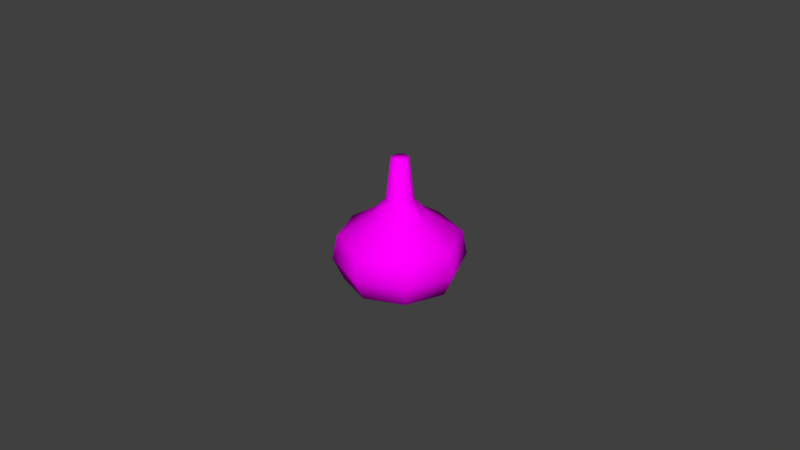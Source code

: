 # Source: Alho.blend  (saved by Blender 2.79.0; exported with 4.5.12 LTS)
import bpy
from mathutils import Matrix  # noqa: F401  (used for matrix-valued properties, if any)

bpy.ops.wm.read_factory_settings(use_empty=True)
scene = bpy.context.scene
scene.name = 'Scene'

# ---- collections
col_collection_1 = bpy.data.collections.new('Collection 1'); scene.collection.children.link(col_collection_1)

# ---- images (referenced by path relative to the original .blend; pixels are not part of the script)
import os
ASSET_DIR = os.environ.get("B2B_ASSET_DIR", "")  # directory of the original .blend (textures are referenced by path, not embedded)
HERE = os.path.dirname(os.path.abspath(__file__))  # packed textures are extracted next to this script under _unpacked/

def load_image(name, relpath, width, height, colorspace="sRGB"):
    """Load a texture the original file referenced (path relative to the .blend, or extracted next to this script)."""
    p = next((c for c in (os.path.join(HERE, relpath), os.path.join(ASSET_DIR, relpath)) if relpath and os.path.exists(c)), "")
    if p:
        img = bpy.data.images.load(p, check_existing=True)
        img.name = name
    else:  # same state as the original file: an image datablock whose file is absent (Cycles renders it pink)
        img = bpy.data.images.new(name, width, height)
        img.source = "FILE"
        img.filepath = "//" + (relpath or name)
    img.colorspace_settings.name = colorspace
    return img
img_alho_jpg = load_image('alho.jpg', 'alho.jpg', 1024, 1024, 'sRGB')

# ---- materials (node trees are filled in below, after node groups)
mat_alho = bpy.data.materials.new('alho')
mat_alho.alpha_threshold = 0.0
mat_alho.roughness = 0.5

# ---- material node trees
mat_alho.use_nodes = True; mat_alho.node_tree.nodes.clear()
_N = mat_alho.node_tree.nodes; _L = mat_alho.node_tree.links
n0 = _N.new('ShaderNodeOutputMaterial'); n0.name = 'Material Output'; n0.location = (300, 300)
n1 = _N.new('ShaderNodeBsdfDiffuse'); n1.name = 'Diffuse BSDF'; n1.location = (10, 300)
n2 = _N.new('ShaderNodeTexImage'); n2.name = 'Image Texture'; n2.location = (-190, 355)
n2.width = 140
n2.image = img_alho_jpg
n3 = _N.new('ShaderNodeMapping'); n3.name = 'Mapping'; n3.location = (-490, 384)
n4 = _N.new('ShaderNodeTexCoord'); n4.name = 'Texture Coordinate'; n4.location = (-690, 367)
_L.new(n1.outputs[0], n0.inputs[0])
_L.new(n2.outputs[0], n1.inputs[0])
_L.new(n3.outputs[0], n2.inputs[0])
_L.new(n4.outputs[2], n3.inputs[0])
n0.is_active_output = True

# ---- world
world_world = bpy.data.worlds.new('World'); scene.world = world_world
world_world.color = (0.05088, 0.05088, 0.05088)
world_world.use_sun_shadow = False
world_world.sun_shadow_jitter_overblur = 0.0
world_world.cycles.sampling_method = 'MANUAL'

# ---- meshes
me_cylinder = bpy.data.meshes.new('Cylinder')
me_cylinder.from_pydata([(0.004131, -0.004131, 0.0006832), (0.01313, -0.01313, 0.01896), (0.01414, -0.01414, 0.0115), (0.01182, -0.01182, 0.004382), (0.00188, -0.00188, 0.04332), (0.002934, -0.002934, 0.0303), (0.006476, -0.006476, 0.02507), (-0.004131, -0.004131, 0.0006832), (0.0, -0.005843, 0.0006832), (-0.01313, -0.01313, 0.01896), (-0.01414, -0.01414, 0.0115), (-0.01182, -0.01182, 0.004382), (0.0, -0.01857, 0.01896), (0.0, -0.02, 0.0115), (0.0, -0.01672, 0.004382), (-0.00188, -0.00188, 0.04332), (-0.002934, -0.002934, 0.0303), (-0.006476, -0.006476, 0.02507), (0.0, -0.002659, 0.04332), (0.0, -0.004149, 0.0303), (0.0, -0.009159, 0.02507), (0.005843, 0.0, 0.0006832), (0.004131, 0.004131, 0.0006832), (0.01857, 0.0, 0.01896), (0.02, 0.0, 0.0115), (0.01672, 0.0, 0.004382), (0.01313, 0.01313, 0.01896), (0.01414, 0.01414, 0.0115), (0.01182, 0.01182, 0.004382), (0.002659, 0.0, 0.04332), (0.004149, 0.0, 0.0303), (0.009159, 0.0, 0.02507), (0.00188, 0.00188, 0.04332), (0.002934, 0.002934, 0.0303), (0.006476, 0.006476, 0.02507), (-0.005843, 0.0, 0.0006832), (-0.004131, 0.004131, 0.0006832), (0.0, 0.005843, 0.0006832), (0.0, 0.0, -1.49e-08), (0.0, 0.0, 0.04332), (-0.01857, 0.0, 0.01896), (-0.02, 0.0, 0.0115), (-0.01672, 0.0, 0.004382), (-0.01313, 0.01313, 0.01896), (-0.01414, 0.01414, 0.0115), (-0.01182, 0.01182, 0.004382), (0.0, 0.01857, 0.01896), (0.0, 0.02, 0.0115), (0.0, 0.01672, 0.004382), (-0.002659, 0.0, 0.04332), (-0.004149, 0.0, 0.0303), (-0.009159, 0.0, 0.02507), (-0.00188, 0.00188, 0.04332), (-0.002934, 0.002934, 0.0303), (-0.006476, 0.006476, 0.02507), (0.0, 0.002659, 0.04332), (0.0, 0.004149, 0.0303), (0.0, 0.009159, 0.02507)], [], [(29, 39, 4), (39, 18, 4), (38, 21, 0), (8, 38, 0), (0, 3, 14, 8), (3, 2, 13, 14), (2, 1, 12, 13), (21, 25, 3, 0), (25, 24, 2, 3), (24, 23, 1, 2), (1, 6, 20, 12), (6, 5, 19, 20), (5, 4, 18, 19), (23, 31, 6, 1), (31, 30, 5, 6), (30, 29, 4, 5), (49, 15, 39), (39, 15, 18), (38, 7, 35), (8, 7, 38), (7, 8, 14, 11), (11, 14, 13, 10), (10, 13, 12, 9), (35, 7, 11, 42), (42, 11, 10, 41), (41, 10, 9, 40), (9, 12, 20, 17), (17, 20, 19, 16), (16, 19, 18, 15), (40, 9, 17, 51), (51, 17, 16, 50), (50, 16, 15, 49), (29, 32, 39), (39, 32, 55), (38, 22, 21), (37, 22, 38), (22, 37, 48, 28), (28, 48, 47, 27), (27, 47, 46, 26), (21, 22, 28, 25), (25, 28, 27, 24), (24, 27, 26, 23), (26, 46, 57, 34), (34, 57, 56, 33), (33, 56, 55, 32), (23, 26, 34, 31), (31, 34, 33, 30), (30, 33, 32, 29), (49, 39, 52), (39, 55, 52), (38, 35, 36), (37, 38, 36), (36, 45, 48, 37), (45, 44, 47, 48), (44, 43, 46, 47), (35, 42, 45, 36), (42, 41, 44, 45), (41, 40, 43, 44), (43, 54, 57, 46), (54, 53, 56, 57), (53, 52, 55, 56), (40, 51, 54, 43), (51, 50, 53, 54), (50, 49, 52, 53)])
me_cylinder.polygons.foreach_set('use_smooth', [True] * 64)
_uv = me_cylinder.uv_layers.new(name='UVMap')
_uv.uv.foreach_set('vector', [0.4444, 0.05889, 0.4153, 0.04685, 0.4444, 0.0348, 0.4153, 0.04685, 0.4273, 0.01776, 0.4444, 0.0348, 0.3218, 0.08191, 0.3484, 0.1461, 0.2953, 0.1461, 0.2577, 0.1085, 0.3218, 0.08191, 0.2953, 0.1461, 0.1414, 0.1753, 0.1414, 0.3261, 0.02066, 0.3261, 0.02066, 0.1753, 0.1414, 0.3261, 0.1414, 0.4289, 0.02066, 0.4289, 0.02066, 0.3261, 0.1414, 0.4289, 0.1414, 0.5286, 0.02066, 0.5286, 0.02066, 0.4289, 0.2621, 0.1753, 0.2621, 0.3261, 0.1414, 0.3261, 0.1414, 0.1753, 0.2621, 0.3261, 0.2621, 0.4289, 0.1414, 0.4289, 0.1414, 0.3261, 0.2621, 0.4289, 0.2621, 0.5286, 0.1414, 0.5286, 0.1414, 0.4289, 0.1414, 0.5286, 0.1414, 0.6759, 0.02066, 0.6759, 0.02066, 0.5286, 0.1414, 0.6759, 0.1414, 0.7709, 0.02066, 0.7709, 0.02066, 0.6759, 0.1414, 0.7709, 0.1414, 0.9428, 0.02066, 0.9428, 0.02066, 0.7709, 0.2621, 0.5286, 0.2621, 0.6759, 0.1414, 0.6759, 0.1414, 0.5286, 0.2621, 0.6759, 0.2621, 0.7709, 0.1414, 0.7709, 0.1414, 0.6759, 0.2621, 0.7709, 0.2621, 0.9428, 0.1414, 0.9428, 0.1414, 0.7709, 0.3862, 0.0348, 0.4033, 0.01776, 0.4153, 0.04685, 0.4153, 0.04685, 0.4033, 0.01776, 0.4273, 0.01776, 0.3218, 0.08191, 0.2577, 0.05534, 0.2953, 0.01776, 0.2577, 0.1085, 0.2577, 0.05534, 0.3218, 0.08191, 0.8655, 0.1753, 0.9862, 0.1753, 0.9862, 0.3261, 0.8655, 0.3261, 0.8655, 0.3261, 0.9862, 0.3261, 0.9862, 0.4289, 0.8655, 0.4289, 0.8655, 0.4289, 0.9862, 0.4289, 0.9862, 0.5286, 0.8655, 0.5286, 0.7448, 0.1753, 0.8655, 0.1753, 0.8655, 0.3261, 0.7448, 0.3261, 0.7448, 0.3261, 0.8655, 0.3261, 0.8655, 0.4289, 0.7448, 0.4289, 0.7448, 0.4289, 0.8655, 0.4289, 0.8655, 0.5286, 0.7448, 0.5286, 0.8655, 0.5286, 0.9862, 0.5286, 0.9862, 0.6759, 0.8655, 0.6759, 0.8655, 0.6759, 0.9862, 0.6759, 0.9862, 0.7709, 0.8655, 0.7709, 0.8655, 0.7709, 0.9862, 0.7709, 0.9862, 0.9428, 0.8655, 0.9428, 0.7448, 0.5286, 0.8655, 0.5286, 0.8655, 0.6759, 0.7448, 0.6759, 0.7448, 0.6759, 0.8655, 0.6759, 0.8655, 0.7709, 0.7448, 0.7709, 0.7448, 0.7709, 0.8655, 0.7709, 0.8655, 0.9428, 0.7448, 0.9428, 0.4444, 0.05889, 0.4273, 0.07593, 0.4153, 0.04685, 0.4153, 0.04685, 0.4273, 0.07593, 0.4033, 0.07593, 0.3218, 0.08191, 0.386, 0.1085, 0.3484, 0.1461, 0.386, 0.05534, 0.386, 0.1085, 0.3218, 0.08191, 0.3827, 0.1753, 0.5034, 0.1753, 0.5034, 0.3261, 0.3827, 0.3261, 0.3827, 0.3261, 0.5034, 0.3261, 0.5034, 0.4289, 0.3827, 0.4289, 0.3827, 0.4289, 0.5034, 0.4289, 0.5034, 0.5286, 0.3827, 0.5286, 0.2621, 0.1753, 0.3827, 0.1753, 0.3827, 0.3261, 0.2621, 0.3261, 0.2621, 0.3261, 0.3827, 0.3261, 0.3827, 0.4289, 0.2621, 0.4289, 0.2621, 0.4289, 0.3827, 0.4289, 0.3827, 0.5286, 0.2621, 0.5286, 0.3827, 0.5286, 0.5034, 0.5286, 0.5034, 0.6759, 0.3827, 0.6759, 0.3827, 0.6759, 0.5034, 0.6759, 0.5034, 0.7709, 0.3827, 0.7709, 0.3827, 0.7709, 0.5034, 0.7709, 0.5034, 0.9428, 0.3827, 0.9428, 0.2621, 0.5286, 0.3827, 0.5286, 0.3827, 0.6759, 0.2621, 0.6759, 0.2621, 0.6759, 0.3827, 0.6759, 0.3827, 0.7709, 0.2621, 0.7709, 0.2621, 0.7709, 0.3827, 0.7709, 0.3827, 0.9428, 0.2621, 0.9428, 0.3862, 0.0348, 0.4153, 0.04685, 0.3862, 0.05889, 0.4153, 0.04685, 0.4033, 0.07593, 0.3862, 0.05889, 0.3218, 0.08191, 0.2953, 0.01776, 0.3484, 0.01776, 0.386, 0.05534, 0.3218, 0.08191, 0.3484, 0.01776, 0.6241, 0.1753, 0.6241, 0.3261, 0.5034, 0.3261, 0.5034, 0.1753, 0.6241, 0.3261, 0.6241, 0.4289, 0.5034, 0.4289, 0.5034, 0.3261, 0.6241, 0.4289, 0.6241, 0.5286, 0.5034, 0.5286, 0.5034, 0.4289, 0.7448, 0.1753, 0.7448, 0.3261, 0.6241, 0.3261, 0.6241, 0.1753, 0.7448, 0.3261, 0.7448, 0.4289, 0.6241, 0.4289, 0.6241, 0.3261, 0.7448, 0.4289, 0.7448, 0.5286, 0.6241, 0.5286, 0.6241, 0.4289, 0.6241, 0.5286, 0.6241, 0.6759, 0.5034, 0.6759, 0.5034, 0.5286, 0.6241, 0.6759, 0.6241, 0.7709, 0.5034, 0.7709, 0.5034, 0.6759, 0.6241, 0.7709, 0.6241, 0.9428, 0.5034, 0.9428, 0.5034, 0.7709, 0.7448, 0.5286, 0.7448, 0.6759, 0.6241, 0.6759, 0.6241, 0.5286, 0.7448, 0.6759, 0.7448, 0.7709, 0.6241, 0.7709, 0.6241, 0.6759, 0.7448, 0.7709, 0.7448, 0.9428, 0.6241, 0.9428, 0.6241, 0.7709])
me_cylinder.materials.append(mat_alho)
me_cylinder.use_remesh_preserve_volume = False
me_cylinder.use_remesh_preserve_attributes = False
me_cylinder.use_mirror_vertex_groups = False
me_cylinder.update()

# ---- objects
ob_alho = bpy.data.objects.new('Alho', me_cylinder)

# ---- transforms, parenting, visibility, modifiers, constraints
ob_alho.location = (0.0, 0.0, 0.0)
ob_alho.lineart.crease_threshold = 0.0

# ---- collection membership
col_collection_1.objects.link(ob_alho)

# ---- scene / render settings (as saved in the file)
scene.frame_start = 1; scene.frame_end = 250; scene.frame_set(1)
scene.render.engine = 'CYCLES'
scene.render.resolution_percentage = 50
scene.render.dither_intensity = 0.0
scene.cycles.use_denoising = False
scene.cycles.samples = 128
scene.cycles.sampling_pattern = 'TABULATED_SOBOL'
scene.cycles.use_adaptive_sampling = False
scene.cycles.use_light_tree = False
scene.cycles.blur_glossy = 0.0
scene.cycles.sample_clamp_indirect = 0.0
scene.view_settings.view_transform = 'Standard'
bpy.context.view_layer.update()

# ---- added for rendering (the .blend has no active camera and no usable light): camera, sun
cam_auto = bpy.data.cameras.new('AutoCamera')
cam_auto.lens = 50.0
cam_auto.sensor_width = 36.0
cam_auto.clip_end = 1000.0
ob_auto_camera = bpy.data.objects.new('AutoCamera', cam_auto)
scene.collection.objects.link(ob_auto_camera)
ob_auto_camera.location = (0.185045, -0.222054, 0.169695)
ob_auto_camera.rotation_euler = (1.09748, -7.21219e-08, 0.694738)
scene.camera = ob_auto_camera
light_auto_sun = bpy.data.lights.new('AutoSun', 'SUN')
light_auto_sun.energy = 3.0
light_auto_sun.angle = 0.0523599
ob_auto_sun = bpy.data.objects.new('AutoSun', light_auto_sun)
scene.collection.objects.link(ob_auto_sun)
ob_auto_sun.rotation_euler = (0.872665, 0.174533, 0.523599)
bpy.context.view_layer.update()
